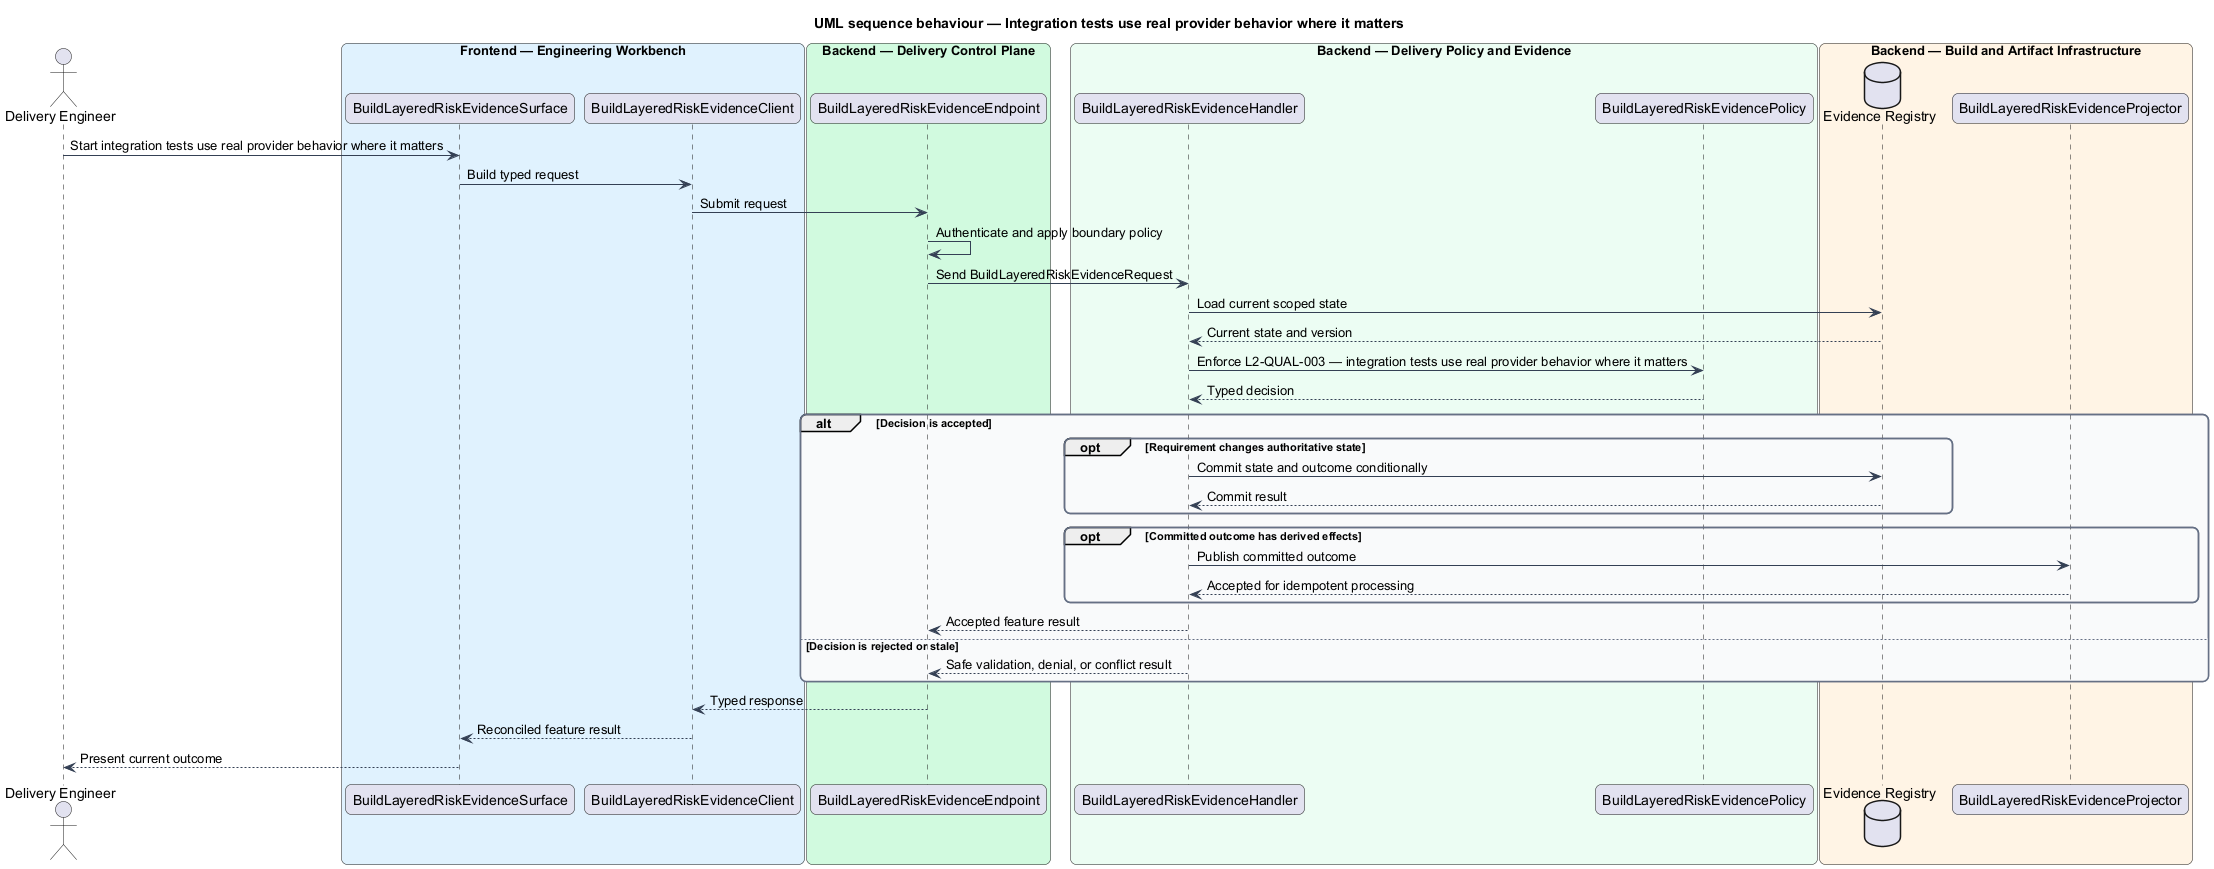

The diagram above was rendered by PlantUML. Its source (embedded in the PNG):
@startuml
title UML sequence behaviour — Integration tests use real provider behavior where it matters
skinparam backgroundColor #FFFFFF
skinparam shadowing false
skinparam roundcorner 12
skinparam defaultFontName Arial
skinparam ArrowColor #344054
skinparam rectangle {
  BorderColor #344054
  FontColor #101828
}
skinparam package {
  BorderColor #667085
  FontColor #101828
  BackgroundColor #F9FAFB
}
actor "Delivery Engineer" as actor
box "Frontend — Engineering Workbench" #E0F2FE
  participant "BuildLayeredRiskEvidenceSurface" as surface
  participant "BuildLayeredRiskEvidenceClient" as client
end box
box "Backend — Delivery Control Plane" #D1FADF
  participant "BuildLayeredRiskEvidenceEndpoint" as endpoint
end box
box "Backend — Delivery Policy and Evidence" #ECFDF3
  participant "BuildLayeredRiskEvidenceHandler" as handler
  participant "BuildLayeredRiskEvidencePolicy" as policy
end box
box "Backend — Build and Artifact Infrastructure" #FFF4E5
  database "Evidence Registry" as store
  participant "BuildLayeredRiskEvidenceProjector" as projector
end box

actor -> surface : Start integration tests use real provider behavior where it matters
surface -> client : Build typed request
client -> endpoint : Submit request
endpoint -> endpoint : Authenticate and apply boundary policy
endpoint -> handler : Send BuildLayeredRiskEvidenceRequest
handler -> store : Load current scoped state
store --> handler : Current state and version
handler -> policy : Enforce L2-QUAL-003 — integration tests use real provider behavior where it matters
policy --> handler : Typed decision
alt Decision is accepted
  opt Requirement changes authoritative state
    handler -> store : Commit state and outcome conditionally
    store --> handler : Commit result
  end
  opt Committed outcome has derived effects
    handler -> projector : Publish committed outcome
    projector --> handler : Accepted for idempotent processing
  end
  handler --> endpoint : Accepted feature result
else Decision is rejected or stale
  handler --> endpoint : Safe validation, denial, or conflict result
end
endpoint --> client : Typed response
client --> surface : Reconciled feature result
surface --> actor : Present current outcome
@enduml